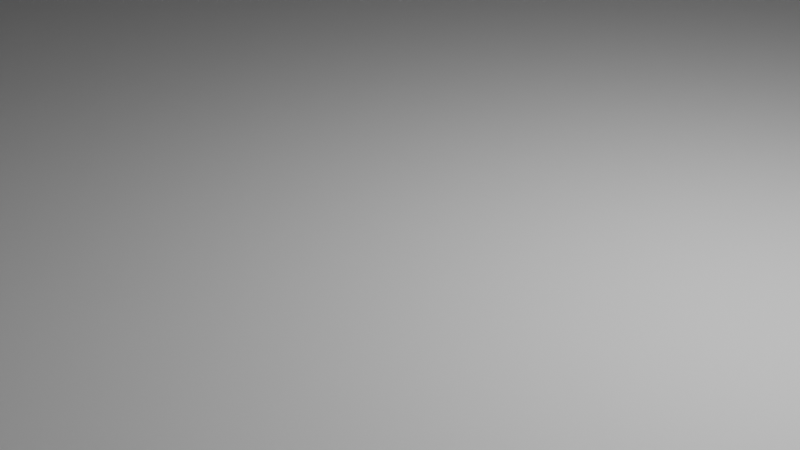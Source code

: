 # Source: 20210713_two_rigid_cubes_in_fixed_constraint_0001.blend  (saved by Blender 2.93.20; exported with 4.5.12 LTS)
import bpy
from mathutils import Matrix  # noqa: F401  (used for matrix-valued properties, if any)

bpy.ops.wm.read_factory_settings(use_empty=True)
scene = bpy.context.scene
scene.name = 'Scene'

# ---- collections
col_collection = bpy.data.collections.new('Collection'); scene.collection.children.link(col_collection)

# ---- materials (node trees are filled in below, after node groups)
mat_material = bpy.data.materials.new('Material')
mat_material.alpha_threshold = 0.0
mat_material.use_transparent_shadow = False
mat_material.line_color = (0.0, 0.0, 0.0, 1.0)

# ---- material node trees
mat_material.use_nodes = True; mat_material.node_tree.nodes.clear()
_N = mat_material.node_tree.nodes; _L = mat_material.node_tree.links
n0 = _N.new('ShaderNodeOutputMaterial'); n0.name = 'Material Output'; n0.location = (300, 300)
n1 = _N.new('ShaderNodeBsdfPrincipled'); n1.name = 'Principled BSDF'; n1.location = (10, 300)
n1.distribution = 'GGX'
n1.subsurface_method = 'BURLEY'
n1.inputs[2].default_value = 0.4
n1.inputs[3].default_value = 1.45
n1.inputs[27].default_value = (0.0, 0.0, 0.0, 1.0)
n1.inputs[28].default_value = 1.0
_L.new(n1.outputs[0], n0.inputs[0])
n0.is_active_output = True

# ---- world
world_world = bpy.data.worlds.new('World'); scene.world = world_world
world_world.use_nodes = True; world_world.node_tree.nodes.clear()
_N = world_world.node_tree.nodes; _L = world_world.node_tree.links
n0 = _N.new('ShaderNodeOutputWorld'); n0.name = 'World Output'; n0.location = (300, 300)
n1 = _N.new('ShaderNodeBackground'); n1.name = 'Background'; n1.location = (10, 300)
n1.inputs[0].default_value = (0.05088, 0.05088, 0.05088, 1.0)
_L.new(n1.outputs[0], n0.inputs[0])
n0.is_active_output = True
world_world.color = (0.05088, 0.05088, 0.05088)
world_world.use_sun_shadow = False
world_world.sun_shadow_jitter_overblur = 0.0

# ---- cameras
cam_camera = bpy.data.cameras.new('Camera')
cam_camera.clip_end = 100.0
cam_camera.ortho_scale = 7.314

# ---- lights
light_light = bpy.data.lights.new('Light', 'POINT')
light_light.transmission_factor = 0.0
light_light.energy = 1000.0
light_light.shadow_soft_size = 0.1
light_light.shadow_maximum_resolution = 0.006
light_light.use_absolute_resolution = True

# ---- meshes
me_cube = bpy.data.meshes.new('Cube')
me_cube.from_pydata([(1.0, 1.0, 1.0), (1.0, 1.0, -1.0), (1.0, -1.0, 1.0), (1.0, -1.0, -1.0), (-1.0, 1.0, 1.0), (-1.0, 1.0, -1.0), (-1.0, -1.0, 1.0), (-1.0, -1.0, -1.0)], [], [(0, 4, 6, 2), (3, 2, 6, 7), (7, 6, 4, 5), (5, 1, 3, 7), (1, 0, 2, 3), (5, 4, 0, 1)])
_uv = me_cube.uv_layers.new(name='UVMap')
_uv.uv.foreach_set('vector', [0.625, 0.5, 0.875, 0.5, 0.875, 0.75, 0.625, 0.75, 0.375, 0.75, 0.625, 0.75, 0.625, 1.0, 0.375, 1.0, 0.375, 0.0, 0.625, 0.0, 0.625, 0.25, 0.375, 0.25, 0.125, 0.5, 0.375, 0.5, 0.375, 0.75, 0.125, 0.75, 0.375, 0.5, 0.625, 0.5, 0.625, 0.75, 0.375, 0.75, 0.375, 0.25, 0.625, 0.25, 0.625, 0.5, 0.375, 0.5])
me_cube.materials.append(mat_material)
me_cube.use_remesh_preserve_volume = False
me_cube.use_remesh_preserve_attributes = False
me_cube.use_mirror_vertex_groups = False
me_cube.update()
me_cube_001 = bpy.data.meshes.new('Cube.001')
me_cube_001.from_pydata([(1.0, 1.0, 1.0), (1.0, 1.0, -1.0), (1.0, -1.0, 1.0), (1.0, -1.0, -1.0), (-1.0, 1.0, 1.0), (-1.0, 1.0, -1.0), (-1.0, -1.0, 1.0), (-1.0, -1.0, -1.0)], [], [(0, 4, 6, 2), (3, 2, 6, 7), (7, 6, 4, 5), (5, 1, 3, 7), (1, 0, 2, 3), (5, 4, 0, 1)])
_uv = me_cube_001.uv_layers.new(name='UVMap')
_uv.uv.foreach_set('vector', [0.625, 0.5, 0.875, 0.5, 0.875, 0.75, 0.625, 0.75, 0.375, 0.75, 0.625, 0.75, 0.625, 1.0, 0.375, 1.0, 0.375, 0.0, 0.625, 0.0, 0.625, 0.25, 0.375, 0.25, 0.125, 0.5, 0.375, 0.5, 0.375, 0.75, 0.125, 0.75, 0.375, 0.5, 0.625, 0.5, 0.625, 0.75, 0.375, 0.75, 0.375, 0.25, 0.625, 0.25, 0.625, 0.5, 0.375, 0.5])
me_cube_001.materials.append(mat_material)
me_cube_001.use_remesh_preserve_volume = False
me_cube_001.use_remesh_preserve_attributes = False
me_cube_001.use_mirror_vertex_groups = False
me_cube_001.update()
me_plane = bpy.data.meshes.new('Plane')
me_plane.from_pydata([(-1.0, -1.0, 0.0), (1.0, -1.0, 0.0), (-1.0, 1.0, 0.0), (1.0, 1.0, 0.0)], [], [(0, 1, 3, 2)])
_uv = me_plane.uv_layers.new(name='UVMap')
_uv.uv.foreach_set('vector', [0.0, 0.0, 1.0, 0.0, 1.0, 1.0, 0.0, 1.0])
me_plane.use_remesh_fix_poles = True
me_plane.use_remesh_preserve_attributes = False
me_plane.update()

# ---- objects
ob_cube = bpy.data.objects.new('Cube', me_cube)
ob_light = bpy.data.objects.new('Light', light_light)
ob_camera = bpy.data.objects.new('Camera', cam_camera)
ob_cube_001 = bpy.data.objects.new('Cube.001', me_cube_001)
ob_plane = bpy.data.objects.new('Plane', me_plane)

# ---- transforms, parenting, visibility, modifiers, constraints
ob_cube.location = (0.0, 0.0, 7.0)
ob_cube.lock_rotations_4d = False
ob_cube.empty_display_type = 'ARROWS'
ob_cube.lineart.crease_threshold = 0.0
ob_light.location = (4.076, 1.005, 5.904)
ob_light.rotation_euler = (0.6503, 0.05522, 1.866)
ob_light.lock_rotations_4d = False
ob_light.empty_display_type = 'ARROWS'
ob_light.color = (0.0, 0.0, 0.0, 0.0)
ob_light.lineart.crease_threshold = 0.0
ob_camera.location = (7.359, -6.926, 4.958)
ob_camera.rotation_euler = (1.109, 0.0, 0.8149)
ob_camera.lock_rotations_4d = False
ob_camera.empty_display_type = 'ARROWS'
ob_camera.color = (0.0, 0.0, 0.0, 0.0)
ob_camera.display_type = 'WIRE'
ob_camera.lineart.crease_threshold = 0.0
ob_cube_001.location = (5.0, 4.0, 9.0)
ob_cube_001.lock_rotations_4d = False
ob_cube_001.empty_display_type = 'ARROWS'
ob_cube_001.lineart.crease_threshold = 0.0
ob_plane.location = (0.0, 0.0, 0.0)
ob_plane.scale = (20.0, 20.0, 20.0)

# ---- collection membership
col_collection.objects.link(ob_cube)
col_collection.objects.link(ob_light)
col_collection.objects.link(ob_camera)
col_collection.objects.link(ob_cube_001)
col_collection.objects.link(ob_plane)

# ---- scene / render settings (as saved in the file)
scene.camera = ob_camera
scene.frame_start = 1; scene.frame_end = 250; scene.frame_set(84)
scene.render.engine = 'BLENDER_EEVEE_NEXT'
scene.cycles.use_denoising = False
scene.cycles.samples = 128
scene.cycles.sampling_pattern = 'TABULATED_SOBOL'
scene.cycles.use_adaptive_sampling = False
scene.cycles.use_light_tree = False
scene.view_settings.view_transform = 'Filmic'
bpy.context.view_layer.update()
